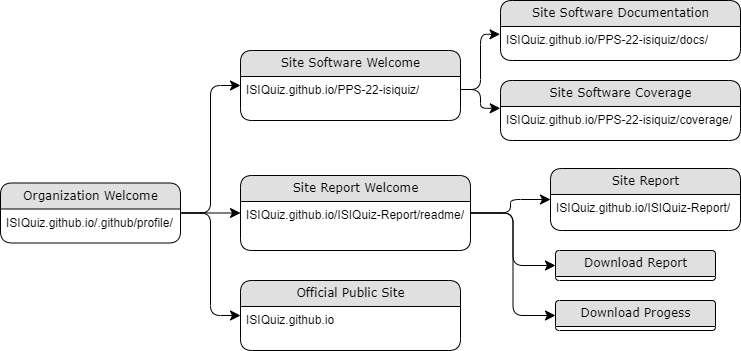

The diagram above was exported from draw.io. Its source (the exported page's mxGraphModel, read from the mxfile embedded in the PNG):
<mxGraphModel dx="1793" dy="1006" grid="1" gridSize="10" guides="1" tooltips="1" connect="1" arrows="1" fold="1" page="1" pageScale="1" pageWidth="1100" pageHeight="850" background="#ffffff" math="0" shadow="0">
  <root>
    <mxCell id="0" />
    <mxCell id="1" parent="0" />
    <mxCell id="21ea969265ad0168-6" value="Organization Welcome" style="swimlane;html=1;fontStyle=0;childLayout=stackLayout;horizontal=1;startSize=26;fillColor=#e0e0e0;horizontalStack=0;resizeParent=1;resizeLast=0;collapsible=1;marginBottom=0;swimlaneFillColor=#ffffff;align=center;rounded=1;shadow=0;comic=0;labelBackgroundColor=none;strokeWidth=1;fontFamily=Verdana;fontSize=12" parent="1" vertex="1">
      <mxGeometry x="170" y="362.5" width="180" height="60" as="geometry" />
    </mxCell>
    <mxCell id="21ea969265ad0168-7" value="ISIQuiz.github.io/.github/profile/" style="text;html=1;strokeColor=none;fillColor=none;spacingLeft=4;spacingRight=4;whiteSpace=wrap;overflow=hidden;rotatable=0;points=[[0,0.5],[1,0.5]];portConstraint=eastwest;" parent="21ea969265ad0168-6" vertex="1">
      <mxGeometry y="26" width="180" height="26" as="geometry" />
    </mxCell>
    <mxCell id="21ea969265ad0168-14" value="Site Software Welcome" style="swimlane;html=1;fontStyle=0;childLayout=stackLayout;horizontal=1;startSize=26;fillColor=#e0e0e0;horizontalStack=0;resizeParent=1;resizeLast=0;collapsible=1;marginBottom=0;swimlaneFillColor=#ffffff;align=center;rounded=1;shadow=0;comic=0;labelBackgroundColor=none;strokeWidth=1;fontFamily=Verdana;fontSize=12" parent="1" vertex="1">
      <mxGeometry x="410" y="230" width="220" height="70" as="geometry" />
    </mxCell>
    <mxCell id="CDBj_jrtJQ_JL8TtG7Lb-14" value="ISIQuiz.github.io/PPS-22-isiquiz/" style="text;html=1;strokeColor=none;fillColor=none;spacingLeft=4;spacingRight=4;whiteSpace=wrap;overflow=hidden;rotatable=0;points=[[0,0.5],[1,0.5]];portConstraint=eastwest;" parent="21ea969265ad0168-14" vertex="1">
      <mxGeometry y="26" width="220" height="26" as="geometry" />
    </mxCell>
    <mxCell id="21ea969265ad0168-22" value="Site Report" style="swimlane;html=1;fontStyle=0;childLayout=stackLayout;horizontal=1;startSize=26;fillColor=#e0e0e0;horizontalStack=0;resizeParent=1;resizeLast=0;collapsible=1;marginBottom=0;swimlaneFillColor=#ffffff;align=center;rounded=1;shadow=0;comic=0;labelBackgroundColor=none;strokeWidth=1;fontFamily=Verdana;fontSize=12" parent="1" vertex="1">
      <mxGeometry x="720" y="348" width="190" height="62" as="geometry" />
    </mxCell>
    <mxCell id="CDBj_jrtJQ_JL8TtG7Lb-17" value="ISIQuiz.github.io/ISIQuiz-Report/" style="text;html=1;strokeColor=none;fillColor=none;spacingLeft=4;spacingRight=4;whiteSpace=wrap;overflow=hidden;rotatable=0;points=[[0,0.5],[1,0.5]];portConstraint=eastwest;" parent="21ea969265ad0168-22" vertex="1">
      <mxGeometry y="26" width="190" height="26" as="geometry" />
    </mxCell>
    <mxCell id="21ea969265ad0168-36" style="edgeStyle=orthogonalEdgeStyle;html=1;labelBackgroundColor=none;startFill=0;startSize=8;endFill=1;endSize=8;fontFamily=Verdana;fontSize=12;entryX=0;entryY=0.5;entryDx=0;entryDy=0;" parent="1" source="21ea969265ad0168-6" target="21ea969265ad0168-14" edge="1">
      <mxGeometry relative="1" as="geometry" />
    </mxCell>
    <mxCell id="21ea969265ad0168-38" style="edgeStyle=orthogonalEdgeStyle;html=1;labelBackgroundColor=none;startFill=0;startSize=8;endFill=1;endSize=8;fontFamily=Verdana;fontSize=12;exitX=1;exitY=0.5;exitDx=0;exitDy=0;" parent="1" source="CDBj_jrtJQ_JL8TtG7Lb-2" target="21ea969265ad0168-22" edge="1">
      <mxGeometry relative="1" as="geometry">
        <mxPoint x="580" y="465" as="sourcePoint" />
      </mxGeometry>
    </mxCell>
    <mxCell id="CDBj_jrtJQ_JL8TtG7Lb-2" value="Site Report Welcome" style="swimlane;html=1;fontStyle=0;childLayout=stackLayout;horizontal=1;startSize=26;fillColor=#e0e0e0;horizontalStack=0;resizeParent=1;resizeLast=0;collapsible=1;marginBottom=0;swimlaneFillColor=#ffffff;align=center;rounded=1;shadow=0;comic=0;labelBackgroundColor=none;strokeWidth=1;fontFamily=Verdana;fontSize=12" parent="1" vertex="1">
      <mxGeometry x="410" y="355" width="230" height="75" as="geometry" />
    </mxCell>
    <mxCell id="CDBj_jrtJQ_JL8TtG7Lb-18" value="ISIQuiz.github.io/ISIQuiz-Report/readme/" style="text;html=1;strokeColor=none;fillColor=none;spacingLeft=4;spacingRight=4;whiteSpace=wrap;overflow=hidden;rotatable=0;points=[[0,0.5],[1,0.5]];portConstraint=eastwest;" parent="CDBj_jrtJQ_JL8TtG7Lb-2" vertex="1">
      <mxGeometry y="26" width="230" height="34" as="geometry" />
    </mxCell>
    <mxCell id="CDBj_jrtJQ_JL8TtG7Lb-3" value="Official Public Site" style="swimlane;html=1;fontStyle=0;childLayout=stackLayout;horizontal=1;startSize=26;fillColor=#e0e0e0;horizontalStack=0;resizeParent=1;resizeLast=0;collapsible=1;marginBottom=0;swimlaneFillColor=#ffffff;align=center;rounded=1;shadow=0;comic=0;labelBackgroundColor=none;strokeWidth=1;fontFamily=Verdana;fontSize=12" parent="1" vertex="1">
      <mxGeometry x="410" y="460" width="220" height="70" as="geometry" />
    </mxCell>
    <mxCell id="CDBj_jrtJQ_JL8TtG7Lb-19" value="ISIQuiz.github.io" style="text;html=1;strokeColor=none;fillColor=none;spacingLeft=4;spacingRight=4;whiteSpace=wrap;overflow=hidden;rotatable=0;points=[[0,0.5],[1,0.5]];portConstraint=eastwest;" parent="CDBj_jrtJQ_JL8TtG7Lb-3" vertex="1">
      <mxGeometry y="26" width="220" height="26" as="geometry" />
    </mxCell>
    <mxCell id="CDBj_jrtJQ_JL8TtG7Lb-4" value="Site Software Coverage" style="swimlane;html=1;fontStyle=0;childLayout=stackLayout;horizontal=1;startSize=26;fillColor=#e0e0e0;horizontalStack=0;resizeParent=1;resizeLast=0;collapsible=1;marginBottom=0;swimlaneFillColor=#ffffff;align=center;rounded=1;shadow=0;comic=0;labelBackgroundColor=none;strokeWidth=1;fontFamily=Verdana;fontSize=12" parent="1" vertex="1">
      <mxGeometry x="670" y="260" width="240" height="60" as="geometry" />
    </mxCell>
    <mxCell id="CDBj_jrtJQ_JL8TtG7Lb-15" value="ISIQuiz.github.io/PPS-22-isiquiz/coverage/" style="text;html=1;strokeColor=none;fillColor=none;spacingLeft=4;spacingRight=4;whiteSpace=wrap;overflow=hidden;rotatable=0;points=[[0,0.5],[1,0.5]];portConstraint=eastwest;" parent="CDBj_jrtJQ_JL8TtG7Lb-4" vertex="1">
      <mxGeometry y="26" width="240" height="26" as="geometry" />
    </mxCell>
    <mxCell id="CDBj_jrtJQ_JL8TtG7Lb-5" value="Site Software Documentation" style="swimlane;html=1;fontStyle=0;childLayout=stackLayout;horizontal=1;startSize=26;fillColor=#e0e0e0;horizontalStack=0;resizeParent=1;resizeLast=0;collapsible=1;marginBottom=0;swimlaneFillColor=#ffffff;align=center;rounded=1;shadow=0;comic=0;labelBackgroundColor=none;strokeWidth=1;fontFamily=Verdana;fontSize=12" parent="1" vertex="1">
      <mxGeometry x="670" y="180" width="240" height="60" as="geometry" />
    </mxCell>
    <mxCell id="CDBj_jrtJQ_JL8TtG7Lb-16" value="ISIQuiz.github.io/PPS-22-isiquiz/docs/" style="text;html=1;strokeColor=none;fillColor=none;spacingLeft=4;spacingRight=4;whiteSpace=wrap;overflow=hidden;rotatable=0;points=[[0,0.5],[1,0.5]];portConstraint=eastwest;" parent="CDBj_jrtJQ_JL8TtG7Lb-5" vertex="1">
      <mxGeometry y="26" width="240" height="26" as="geometry" />
    </mxCell>
    <mxCell id="CDBj_jrtJQ_JL8TtG7Lb-6" value="Download Progess" style="swimlane;html=1;fontStyle=0;childLayout=stackLayout;horizontal=1;startSize=26;fillColor=#e0e0e0;horizontalStack=0;resizeParent=1;resizeLast=0;collapsible=1;marginBottom=0;swimlaneFillColor=#ffffff;align=center;rounded=1;shadow=0;comic=0;labelBackgroundColor=none;strokeWidth=1;fontFamily=Verdana;fontSize=12" parent="1" vertex="1">
      <mxGeometry x="725" y="480" width="160" height="30" as="geometry" />
    </mxCell>
    <mxCell id="CDBj_jrtJQ_JL8TtG7Lb-8" value="Download Report" style="swimlane;html=1;fontStyle=0;childLayout=stackLayout;horizontal=1;startSize=26;fillColor=#e0e0e0;horizontalStack=0;resizeParent=1;resizeLast=0;collapsible=1;marginBottom=0;swimlaneFillColor=#ffffff;align=center;rounded=1;shadow=0;comic=0;labelBackgroundColor=none;strokeWidth=1;fontFamily=Verdana;fontSize=12" parent="1" vertex="1">
      <mxGeometry x="725" y="430" width="160" height="30" as="geometry" />
    </mxCell>
    <mxCell id="CDBj_jrtJQ_JL8TtG7Lb-9" style="edgeStyle=orthogonalEdgeStyle;html=1;labelBackgroundColor=none;startFill=0;startSize=8;endFill=1;endSize=8;fontFamily=Verdana;fontSize=12;exitX=1;exitY=0.5;exitDx=0;exitDy=0;entryX=0;entryY=0.5;entryDx=0;entryDy=0;" parent="1" source="CDBj_jrtJQ_JL8TtG7Lb-2" target="CDBj_jrtJQ_JL8TtG7Lb-8" edge="1">
      <mxGeometry relative="1" as="geometry">
        <mxPoint x="650" y="400" as="sourcePoint" />
        <mxPoint x="740" y="412" as="targetPoint" />
      </mxGeometry>
    </mxCell>
    <mxCell id="CDBj_jrtJQ_JL8TtG7Lb-10" style="edgeStyle=orthogonalEdgeStyle;html=1;labelBackgroundColor=none;startFill=0;startSize=8;endFill=1;endSize=8;fontFamily=Verdana;fontSize=12;exitX=1;exitY=0.5;exitDx=0;exitDy=0;entryX=0;entryY=0.5;entryDx=0;entryDy=0;" parent="1" source="CDBj_jrtJQ_JL8TtG7Lb-2" target="CDBj_jrtJQ_JL8TtG7Lb-6" edge="1">
      <mxGeometry relative="1" as="geometry">
        <mxPoint x="650" y="400" as="sourcePoint" />
        <mxPoint x="750" y="495" as="targetPoint" />
      </mxGeometry>
    </mxCell>
    <mxCell id="CDBj_jrtJQ_JL8TtG7Lb-12" style="edgeStyle=orthogonalEdgeStyle;html=1;labelBackgroundColor=none;startFill=0;startSize=8;endFill=1;endSize=8;fontFamily=Verdana;fontSize=12;exitX=0.999;exitY=0.154;exitDx=0;exitDy=0;exitPerimeter=0;entryX=0;entryY=0.5;entryDx=0;entryDy=0;" parent="1" source="21ea969265ad0168-7" target="CDBj_jrtJQ_JL8TtG7Lb-2" edge="1">
      <mxGeometry relative="1" as="geometry">
        <mxPoint x="260" y="330" as="sourcePoint" />
        <mxPoint x="430" y="275" as="targetPoint" />
      </mxGeometry>
    </mxCell>
    <mxCell id="CDBj_jrtJQ_JL8TtG7Lb-13" style="edgeStyle=orthogonalEdgeStyle;html=1;labelBackgroundColor=none;startFill=0;startSize=8;endFill=1;endSize=8;fontFamily=Verdana;fontSize=12;entryX=0;entryY=0.5;entryDx=0;entryDy=0;exitX=1.008;exitY=0.154;exitDx=0;exitDy=0;exitPerimeter=0;" parent="1" source="21ea969265ad0168-7" target="CDBj_jrtJQ_JL8TtG7Lb-3" edge="1">
      <mxGeometry relative="1" as="geometry">
        <mxPoint x="259.78999999999996" y="340.004" as="sourcePoint" />
        <mxPoint x="430" y="400" as="targetPoint" />
      </mxGeometry>
    </mxCell>
    <mxCell id="CDBj_jrtJQ_JL8TtG7Lb-20" style="edgeStyle=orthogonalEdgeStyle;html=1;labelBackgroundColor=none;startFill=0;startSize=8;endFill=1;endSize=8;fontFamily=Verdana;fontSize=12;exitX=1;exitY=0.5;exitDx=0;exitDy=0;entryX=-0.001;entryY=0.068;entryDx=0;entryDy=0;entryPerimeter=0;" parent="1" source="CDBj_jrtJQ_JL8TtG7Lb-14" target="CDBj_jrtJQ_JL8TtG7Lb-15" edge="1">
      <mxGeometry relative="1" as="geometry">
        <mxPoint x="650" y="400" as="sourcePoint" />
        <mxPoint x="750" y="400" as="targetPoint" />
      </mxGeometry>
    </mxCell>
    <mxCell id="CDBj_jrtJQ_JL8TtG7Lb-21" style="edgeStyle=orthogonalEdgeStyle;html=1;labelBackgroundColor=none;startFill=0;startSize=8;endFill=1;endSize=8;fontFamily=Verdana;fontSize=12;exitX=1;exitY=0.5;exitDx=0;exitDy=0;entryX=-0.002;entryY=0.299;entryDx=0;entryDy=0;entryPerimeter=0;" parent="1" source="CDBj_jrtJQ_JL8TtG7Lb-14" target="CDBj_jrtJQ_JL8TtG7Lb-16" edge="1">
      <mxGeometry relative="1" as="geometry">
        <mxPoint x="650" y="279" as="sourcePoint" />
        <mxPoint x="684.5899999999999" y="297.196" as="targetPoint" />
      </mxGeometry>
    </mxCell>
  </root>
</mxGraphModel>